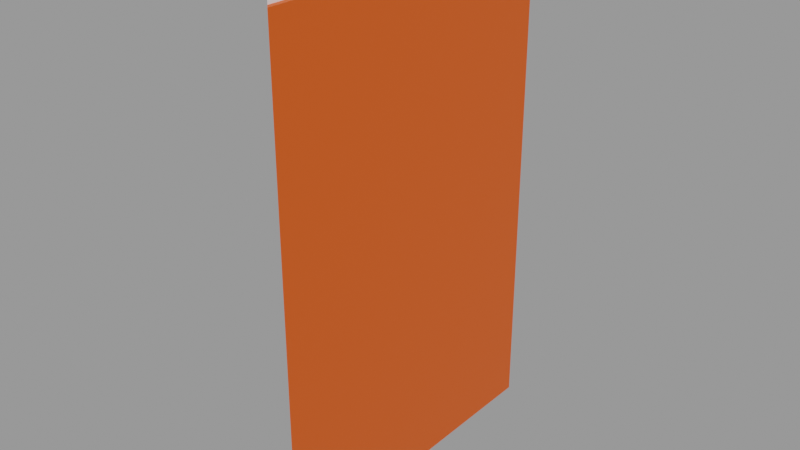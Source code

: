 # Source: chess_board_piece_2.blend  (saved by Blender 3.4.6; exported with 4.5.12 LTS)
import bpy
from mathutils import Matrix  # noqa: F401  (used for matrix-valued properties, if any)

bpy.ops.wm.read_factory_settings(use_empty=True)
scene = bpy.context.scene
scene.name = 'Scene'

# ---- collections
col_collection = bpy.data.collections.new('Collection'); scene.collection.children.link(col_collection)

# ---- materials (node trees are filled in below, after node groups)
mat_material_001 = bpy.data.materials.new('Material.001')
mat_material_001.use_transparent_shadow = False
mat_material_002 = bpy.data.materials.new('Material.002')
mat_material_002.use_transparent_shadow = False
mat_material_003 = bpy.data.materials.new('Material.003')
mat_material_003.use_transparent_shadow = False

# ---- material node trees
mat_material_001.use_nodes = True; mat_material_001.node_tree.nodes.clear()
_N = mat_material_001.node_tree.nodes; _L = mat_material_001.node_tree.links
n0 = _N.new('ShaderNodeBsdfPrincipled'); n0.name = 'Principled BSDF'; n0.location = (10, 300)
n0.distribution = 'GGX'
n0.subsurface_method = 'RANDOM_WALK_SKIN'
n0.inputs[3].default_value = 1.45
n0.inputs[27].default_value = (0.0, 0.0, 0.0, 1.0)
n0.inputs[28].default_value = 1.0
n1 = _N.new('ShaderNodeOutputMaterial'); n1.name = 'Material Output'; n1.location = (300, 300)
_L.new(n0.outputs[0], n1.inputs[0])
n1.is_active_output = True
mat_material_002.use_nodes = True; mat_material_002.node_tree.nodes.clear()
_N = mat_material_002.node_tree.nodes; _L = mat_material_002.node_tree.links
n0 = _N.new('ShaderNodeBsdfPrincipled'); n0.name = 'Principled BSDF'; n0.location = (10, 300)
n0.distribution = 'GGX'
n0.subsurface_method = 'RANDOM_WALK_SKIN'
n0.inputs[0].default_value = (0.8, 0.3932, 0.02816, 1.0)
n0.inputs[3].default_value = 1.45
n0.inputs[27].default_value = (0.0, 0.0, 0.0, 1.0)
n0.inputs[28].default_value = 1.0
n1 = _N.new('ShaderNodeOutputMaterial'); n1.name = 'Material Output'; n1.location = (300, 300)
_L.new(n0.outputs[0], n1.inputs[0])
n1.is_active_output = True
mat_material_003.use_nodes = True; mat_material_003.node_tree.nodes.clear()
_N = mat_material_003.node_tree.nodes; _L = mat_material_003.node_tree.links
n0 = _N.new('ShaderNodeBsdfPrincipled'); n0.name = 'Principled BSDF'; n0.location = (10, 300)
n0.distribution = 'GGX'
n0.subsurface_method = 'RANDOM_WALK_SKIN'
n0.inputs[0].default_value = (0.8, 0.09055, 0.00347, 1.0)
n0.inputs[3].default_value = 1.45
n0.inputs[27].default_value = (0.0, 0.0, 0.0, 1.0)
n0.inputs[28].default_value = 1.0
n1 = _N.new('ShaderNodeOutputMaterial'); n1.name = 'Material Output'; n1.location = (300, 300)
_L.new(n0.outputs[0], n1.inputs[0])
n1.is_active_output = True

# ---- meshes
me_board_005 = bpy.data.meshes.new('Board.005')
me_board_005.from_pydata([(0.5064, 1.112e-08, -0.4978), (1.5, 0.1162, -1.5), (0.65, 0.1162, -0.5), (0.5064, 0.1162, -0.6478), (0.5064, -3.384e-07, 7.498), (1.5, 0.1162, 8.5), (0.65, 0.1162, 7.5), (0.5064, -1.0, 7.498), (0.5064, -1.0, -0.4978), (1.645, -15.99, -1.645), (1.645, -15.99, 8.645), (1.5, -0.4419, 8.5), (1.5, -0.4419, -1.5), (1.645, -0.4475, 8.645), (1.645, -0.4475, -1.645), (1.189, 0.1162, 8.113), (1.189, 0.1162, -1.112), (1.116, 0.1162, -1.188), (0.9716, 0.1162, 7.856), (0.8611, 0.1162, -0.9699), (0.9716, 0.1162, -0.8563), (0.9716, 0.1162, 7.856), (1.189, 0.1162, 8.113), (1.114, 0.1662, -1.082), (1.084, 0.1662, -1.113), (0.9716, 0.1162, -0.8563), (0.8611, 0.1162, -0.9699), (1.189, 0.1162, -1.112), (1.116, 0.1162, -1.188), (1.114, 0.1662, 8.082), (1.047, 0.1662, 7.887), (1.047, 0.1662, -0.8867), (0.8928, 0.1662, -1.045), (0.5064, -15.99, -0.4978), (0.5064, -15.99, 7.498)], [], [(11, 12, 1, 5), (3, 0, 2), (4, 6, 2, 0), (0, 8, 7, 4), (16, 15, 5, 1), (16, 1, 17), (11, 13, 14, 12), (10, 9, 14, 13), (3, 2, 20, 19), (2, 6, 18, 20), (31, 30, 29, 23), (32, 31, 23, 24), (20, 18, 21, 25), (16, 17, 28, 27), (19, 20, 25, 26), (15, 16, 27, 22), (24, 23, 27, 28), (23, 29, 22, 27), (31, 32, 26, 25), (30, 31, 25, 21), (24, 28, 26, 32), (0, 3, 8), (8, 3, 26), (26, 28, 8), (29, 30, 21, 22), (8, 28, 1), (12, 8, 1), (12, 14, 9, 33, 8), (11, 5, 15, 22), (21, 11, 22), (6, 4, 7), (7, 21, 6), (11, 21, 7), (13, 11, 7, 34, 10)])
me_board_005.polygons.foreach_set('material_index', [0, 0, 0, 0, 0, 0, 2, 2, 0, 0, 1, 1, 0, 0, 0, 0, 1, 1, 1, 1, 1, 0, 0, 0, 1, 0, 0, 0, 0, 0, 0, 0, 0, 0])
_uv = me_board_005.uv_layers.new(name='UVMap')
_uv.uv.foreach_set('vector', [0.0, 0.0, 0.0, 0.0, 0.0, 0.0, 0.0, 0.0, 0.0, 0.0, 0.88, 0.5047, 0.0, 0.0, 0.88, 0.5047, 0.0, 0.0, 0.0, 0.0, 0.88, 0.5047, 0.88, 0.5047, 0.0, 0.0, 0.0, 0.0, 0.88, 0.5047, 0.0, 0.0, 0.0, 0.0, 0.0, 0.0, 0.0, 0.0, 0.0, 0.0, 0.0, 0.0, 0.0, 0.0, 0.0, 0.0, 0.0, 0.0, 0.0, 0.0, 0.0, 0.0, 0.0, 0.0, 0.0, 0.0, 0.0, 0.0, 0.0, 0.0, 0.0, 0.0, 0.0, 0.0, 0.0, 0.0, 0.0, 0.0, 0.0, 0.0, 0.0, 0.0, 0.0, 0.0, 0.0, 0.0, 0.0, 0.0, 0.0, 0.0, 0.0, 0.0, 0.0, 0.0, 0.0, 0.0, 0.0, 0.0, 0.0, 0.0, 0.0, 0.0, 0.0, 0.0, 0.0, 0.0, 0.0, 0.0, 0.0, 0.0, 0.0, 0.0, 0.0, 0.0, 0.0, 0.0, 0.0, 0.0, 0.0, 0.0, 0.0, 0.0, 0.0, 0.0, 0.0, 0.0, 0.0, 0.0, 0.0, 0.0, 0.0, 0.0, 0.0, 0.0, 0.0, 0.0, 0.0, 0.0, 0.0, 0.0, 0.0, 0.0, 0.0, 0.0, 0.0, 0.0, 0.0, 0.0, 0.0, 0.0, 0.0, 0.0, 0.0, 0.0, 0.0, 0.0, 0.0, 0.0, 0.0, 0.0, 0.0, 0.0, 0.0, 0.0, 0.0, 0.0, 0.0, 0.0, 0.0, 0.0, 0.0, 0.0, 0.0, 0.0, 0.88, 0.5047, 0.0, 0.0, 0.0, 0.0, 0.0, 0.0, 0.0, 0.0, 0.0, 0.0, 0.0, 0.0, 0.0, 0.0, 0.0, 0.0, 0.0, 0.0, 0.0, 0.0, 0.0, 0.0, 0.0, 0.0, 0.0, 0.0, 0.0, 0.0, 0.0, 0.0, 0.0, 0.0, 0.0, 0.0, 0.0, 0.0, 0.0, 0.0, 0.0, 0.0, 0.0, 0.0, 0.0, 0.0, 0.0, 0.0, 0.0, 0.0, 0.0, 0.0, 0.0, 0.0, 0.0, 0.0, 0.0, 0.0, 0.0, 0.0, 0.0, 0.0, 0.0, 0.0, 0.88, 0.5047, 0.0, 0.0, 0.0, 0.0, 0.0, 0.0, 0.0, 0.0, 0.0, 0.0, 0.0, 0.0, 0.0, 0.0, 0.0, 0.0, 0.0, 0.0, 0.0, 0.0, 0.0, 0.0, 0.0, 0.0])
me_board_005.materials.append(mat_material_001)
me_board_005.materials.append(mat_material_002)
me_board_005.materials.append(mat_material_003)
me_board_005.update()
me_board_005.normals_split_custom_set([tuple(v) for v in zip(*[iter([1.0, 0.0, -8.345e-08, 1.0, 0.0, -8.345e-08, 1.0, 0.0, -8.345e-08, 1.0, 0.0, -8.345e-08, -0.5331, 0.6689, 0.5181, -0.5361, 0.6679, 0.5162, -0.5331, 0.6689, 0.5181, -0.6279, 0.7783, 0.003553, -0.6289, 0.7775, 1.015e-07, -0.6289, 0.7775, 1.015e-07, -0.6279, 0.7783, -0.003508, -1.0, 0.003541, 0.001342, -1.0, 0.0, 1.267e-07, -1.0, 0.0, 1.267e-07, -1.0, 0.003542, -0.001341, 0.0, 1.0, 4.37e-08, 0.0, 1.0, 4.37e-08, 0.0, 1.0, 4.37e-08, 0.0, 1.0, 4.37e-08, -2.168e-08, 1.0, 0.0, -2.168e-08, 1.0, 0.0, -2.168e-08, 1.0, 0.0, 0.03836, 0.9993, 1.01e-08, 0.03836, 0.9993, 1.01e-08, 0.03836, 0.9993, 1.01e-08, 0.03836, 0.9993, 1.01e-08, 1.0, -2.367e-05, -6.951e-08, 1.0, -2.367e-05, -6.951e-08, 1.0, -2.367e-05, -6.951e-08, 1.0, -2.367e-05, -6.951e-08, -3.347e-08, 1.0, 4.268e-08, -3.347e-08, 1.0, 4.268e-08, -3.347e-08, 1.0, 4.268e-08, -3.347e-08, 1.0, 4.268e-08, -1.159e-08, 1.0, 4.54e-08, -1.159e-08, 1.0, 4.54e-08, -1.159e-08, 1.0, 4.54e-08, -1.159e-08, 1.0, 4.54e-08, 1.099e-07, 1.0, 4.328e-08, 1.099e-07, 1.0, 4.328e-08, 1.099e-07, 1.0, 4.328e-08, 1.099e-07, 1.0, 4.328e-08, 0.0, 1.0, -3.817e-08, 0.0, 1.0, -3.817e-08, 0.0, 1.0, -3.817e-08, 0.0, 1.0, -3.817e-08, 0.0, 0.0, 0.0, 0.0, 0.0, 0.0, 0.0, 0.0, 0.0, 0.0, 0.0, 0.0, 0.0, 0.0, 1.0, 0.0, 0.0, 1.0, 0.0, 0.0, 1.0, 0.0, 0.0, 1.0, 0.0, 0.0, 1.0, 0.0, 0.0, 1.0, 0.0, 0.0, 1.0, 0.0, 0.0, 1.0, 0.0, 0.0, 0.0, 0.0, 0.0, 0.0, 0.0, 0.0, 0.0, 0.0, 0.0, 0.0, 0.3978, 0.8321, -0.3866, 0.3978, 0.8321, -0.3866, 0.3978, 0.8321, -0.3866, 0.3978, 0.8321, -0.3866, 0.5547, 0.8321, -5.004e-08, 0.5547, 0.8321, -5.004e-08, 0.5547, 0.8321, -5.004e-08, 0.5547, 0.8321, -5.004e-08, -0.3978, 0.8321, 0.3866, -0.3978, 0.8321, 0.3866, -0.3978, 0.8321, 0.3866, -0.3978, 0.8321, 0.3866, -0.5547, 0.8321, 9.693e-08, -0.5547, 0.8321, 9.693e-08, -0.5547, 0.8321, 9.693e-08, -0.5547, 0.8321, 9.693e-08, -0.5409, -1.124e-06, -0.8411, -0.5409, -1.124e-06, -0.8411, -0.5409, -1.124e-06, -0.8411, -0.5409, -1.124e-06, -0.8411, -1.0, -0.001919, 0.003263, -1.0, 0.0, -1.987e-06, -1.0, 0.0, -1.987e-06, -0.6688, -0.09901, -0.7368, -0.6688, -0.09901, -0.7368, -0.6688, -0.09901, -0.7368, -0.6468, -0.1134, -0.7542, -0.6468, -0.1134, -0.7542, -0.6468, -0.1134, -0.7542, -0.8452, 0.0, 0.5345, -0.8452, 0.0, 0.5345, -0.8452, 0.0, 0.5345, -0.8452, 0.0, 0.5345, -0.6243, -0.1351, -0.7694, -0.6243, -0.1351, -0.7694, -0.6243, -0.1351, -0.7694, -0.7101, 0.0, -0.7041, -0.7101, 0.0, -0.7041, -0.7101, 0.0, -0.7041, -0.7097, -2.515e-05, -0.7045, -0.7097, -2.515e-05, -0.7045, -0.7097, -2.515e-05, -0.7045, -0.7097, -2.515e-05, -0.7045, -0.7097, -2.515e-05, -0.7045, -0.7803, 0.0, 0.6255, -0.7803, 0.0, 0.6255, -0.7803, 0.0, 0.6255, -0.7803, 0.0, 0.6255, -0.7617, 0.02559, 0.6474, -0.7617, 0.02559, 0.6474, -0.7617, 0.02559, 0.6474, -0.0153, 0.0, 0.9999, -0.01856, -0.001936, 0.9998, -0.0153, 0.0, 0.9999, -0.7391, 0.0938, 0.6671, -0.7391, 0.0938, 0.6671, -0.7391, 0.0938, 0.6671, -0.7314, 0.08763, 0.6763, -0.7314, 0.08763, 0.6763, -0.7314, 0.08763, 0.6763, -0.7097, -2.497e-05, 0.7045, -0.7097, -2.497e-05, 0.7045, -0.7097, -2.497e-05, 0.7045, -0.7097, -2.497e-05, 0.7045, -0.7097, -2.497e-05, 0.7045])] * 3)])

# ---- objects
ob_board_piece_2 = bpy.data.objects.new('Board_Piece_2', me_board_005)

# ---- transforms, parenting, visibility, modifiers, constraints
ob_board_piece_2.location = (0.0, 0.0, 0.0)
ob_board_piece_2.rotation_euler = (1.571, -0.0, 0.0)
ob_board_piece_2.color = (0.8, 0.8, 0.8, 1.0)

# ---- collection membership
col_collection.objects.link(ob_board_piece_2)

# ---- scene / render settings (as saved in the file)
scene.frame_start = 1; scene.frame_end = 250; scene.frame_set(1)
scene.render.engine = 'BLENDER_EEVEE_NEXT'
scene.cycles.sampling_pattern = 'TABULATED_SOBOL'
scene.cycles.use_light_tree = False
scene.view_settings.view_transform = 'Filmic'
bpy.context.view_layer.update()

# ---- added for rendering (the .blend has no active camera and no usable light): camera, sun + grey world if the file has none
cam_auto = bpy.data.cameras.new('AutoCamera')
cam_auto.lens = 50.0
cam_auto.sensor_width = 36.0
cam_auto.clip_end = 1000.0
ob_auto_camera = bpy.data.objects.new('AutoCamera', cam_auto)
scene.collection.objects.link(ob_auto_camera)
ob_auto_camera.location = (18.8335, -24.8091, 6.29197)
ob_auto_camera.rotation_euler = (1.09748, -7.21219e-08, 0.694738)
scene.camera = ob_auto_camera
light_auto_sun = bpy.data.lights.new('AutoSun', 'SUN')
light_auto_sun.energy = 3.0
light_auto_sun.angle = 0.0523599
ob_auto_sun = bpy.data.objects.new('AutoSun', light_auto_sun)
scene.collection.objects.link(ob_auto_sun)
ob_auto_sun.rotation_euler = (0.872665, 0.174533, 0.523599)
if scene.world is None:
    world_auto = bpy.data.worlds.new('AutoWorld')
    world_auto.color = (0.3, 0.3, 0.3)
    scene.world = world_auto
bpy.context.view_layer.update()

